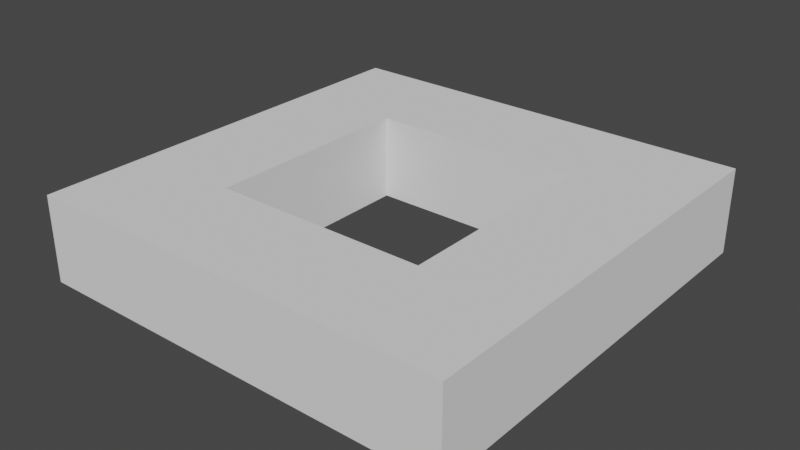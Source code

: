 # Source: Walls.blend  (saved by Blender 2.91.10; exported with 4.5.12 LTS)
import bpy
from mathutils import Matrix  # noqa: F401  (used for matrix-valued properties, if any)

bpy.ops.wm.read_factory_settings(use_empty=True)
scene = bpy.context.scene
scene.name = 'Scene'

# ---- collections
col_collection = bpy.data.collections.new('Collection'); scene.collection.children.link(col_collection)

# ---- world
world_world = bpy.data.worlds.new('World'); scene.world = world_world
world_world.use_nodes = True; world_world.node_tree.nodes.clear()
_N = world_world.node_tree.nodes; _L = world_world.node_tree.links
n0 = _N.new('ShaderNodeOutputWorld'); n0.name = 'World Output'; n0.location = (300, 300)
n1 = _N.new('ShaderNodeBackground'); n1.name = 'Background'; n1.location = (10, 300)
n1.inputs[0].default_value = (0.05088, 0.05088, 0.05088, 1.0)
_L.new(n1.outputs[0], n0.inputs[0])
n0.is_active_output = True
world_world.color = (0.05088, 0.05088, 0.05088)
world_world.use_sun_shadow = False
world_world.sun_shadow_jitter_overblur = 0.0

# ---- meshes
me_cube_001 = bpy.data.meshes.new('Cube.001')
me_cube_001.from_pydata([(-0.5, 0.5, -1.0), (-0.5, 0.5, 1.0), (0.5, 0.5, -1.0), (0.5, 0.5, 1.0), (-1.0, 1.0, 1.0), (1.0, 1.0, 1.0), (-1.0, 1.0, -1.0), (1.0, 1.0, -1.0)], [], [(6, 4, 5, 7), (1, 0, 2, 3), (1, 3, 5, 4), (2, 0, 6, 7), (6, 0, 1, 4), (7, 5, 3, 2)])
_uv = me_cube_001.uv_layers.new(name='UVMap')
_uv.uv.foreach_set('vector', [0.375, 0.25, 0.625, 0.25, 0.625, 0.5, 0.375, 0.5, 0.8125, 0.5625, 0.1875, 0.5625, 0.3125, 0.5625, 0.6875, 0.5625, 0.8125, 0.5625, 0.6875, 0.5625, 0.625, 0.5, 0.875, 0.5, 0.3125, 0.5625, 0.1875, 0.5625, 0.125, 0.5, 0.375, 0.5, 0.125, 0.5, 0.1875, 0.5625, 0.8125, 0.5625, 0.875, 0.5, 0.375, 0.5, 0.625, 0.5, 0.6875, 0.5625, 0.3125, 0.5625])
me_cube_001.use_remesh_fix_poles = True
me_cube_001.use_remesh_preserve_attributes = False
me_cube_001.use_mirror_vertex_groups = False
me_cube_001.update()
me_cube_002 = bpy.data.meshes.new('Cube.002')
me_cube_002.from_pydata([(0.5, -0.5, -1.0), (0.5, -0.5, 1.0), (0.5, 0.5, -1.0), (0.5, 0.5, 1.0), (1.0, 1.0, 1.0), (1.0, -1.0, 1.0), (1.0, 1.0, -1.0), (1.0, -1.0, -1.0)], [], [(6, 4, 5, 7), (3, 1, 5, 4), (0, 2, 6, 7), (3, 2, 0, 1), (6, 2, 3, 4), (7, 5, 1, 0)])
_uv = me_cube_002.uv_layers.new(name='UVMap')
_uv.uv.foreach_set('vector', [0.375, 0.5, 0.625, 0.5, 0.625, 0.75, 0.375, 0.75, 0.6875, 0.5625, 0.6875, 0.6875, 0.625, 0.75, 0.625, 0.5, 0.3125, 0.6875, 0.3125, 0.5625, 0.375, 0.5, 0.375, 0.75, 0.6875, 0.5625, 0.3125, 0.5625, 0.3125, 0.6875, 0.6875, 0.6875, 0.375, 0.5, 0.3125, 0.5625, 0.6875, 0.5625, 0.625, 0.5, 0.375, 0.75, 0.625, 0.75, 0.6875, 0.6875, 0.3125, 0.6875])
me_cube_002.use_remesh_fix_poles = True
me_cube_002.use_remesh_preserve_attributes = False
me_cube_002.use_mirror_vertex_groups = False
me_cube_002.update()
me_cube_003 = bpy.data.meshes.new('Cube.003')
me_cube_003.from_pydata([(-0.5, -0.5, -1.0), (-0.5, -0.5, 1.0), (0.5, -0.5, -1.0), (0.5, -0.5, 1.0), (-1.0, -1.0, 1.0), (1.0, -1.0, 1.0), (-1.0, -1.0, -1.0), (1.0, -1.0, -1.0)], [], [(7, 5, 4, 6), (3, 1, 4, 5), (0, 2, 7, 6), (3, 2, 0, 1), (6, 4, 1, 0), (7, 2, 3, 5)])
_uv = me_cube_003.uv_layers.new(name='UVMap')
_uv.uv.foreach_set('vector', [0.375, 0.75, 0.625, 0.75, 0.625, 1.0, 0.375, 1.0, 0.6875, 0.6875, 0.8125, 0.6875, 0.875, 0.75, 0.625, 0.75, 0.1875, 0.6875, 0.3125, 0.6875, 0.375, 0.75, 0.125, 0.75, 0.6875, 0.6875, 0.3125, 0.6875, 0.1875, 0.6875, 0.8125, 0.6875, 0.125, 0.75, 0.875, 0.75, 0.8125, 0.6875, 0.1875, 0.6875, 0.375, 0.75, 0.3125, 0.6875, 0.6875, 0.6875, 0.625, 0.75])
me_cube_003.use_remesh_fix_poles = True
me_cube_003.use_remesh_preserve_attributes = False
me_cube_003.use_mirror_vertex_groups = False
me_cube_003.update()
me_cube_004 = bpy.data.meshes.new('Cube.004')
me_cube_004.from_pydata([(-0.5, -0.5, -1.0), (-0.5, -0.5, 1.0), (-0.5, 0.5, -1.0), (-0.5, 0.5, 1.0), (-1.0, -1.0, 1.0), (-1.0, 1.0, 1.0), (-1.0, 1.0, -1.0), (-1.0, -1.0, -1.0)], [], [(7, 4, 5, 6), (1, 0, 2, 3), (1, 3, 5, 4), (2, 0, 7, 6), (7, 0, 1, 4), (6, 5, 3, 2)])
_uv = me_cube_004.uv_layers.new(name='UVMap')
_uv.uv.foreach_set('vector', [0.375, 0.0, 0.625, 0.0, 0.625, 0.25, 0.375, 0.25, 0.8125, 0.6875, 0.1875, 0.6875, 0.1875, 0.5625, 0.8125, 0.5625, 0.8125, 0.6875, 0.8125, 0.5625, 0.875, 0.5, 0.875, 0.75, 0.1875, 0.5625, 0.1875, 0.6875, 0.125, 0.75, 0.125, 0.5, 0.125, 0.75, 0.1875, 0.6875, 0.8125, 0.6875, 0.875, 0.75, 0.125, 0.5, 0.875, 0.5, 0.8125, 0.5625, 0.1875, 0.5625])
me_cube_004.use_remesh_fix_poles = True
me_cube_004.use_remesh_preserve_attributes = False
me_cube_004.use_mirror_vertex_groups = False
me_cube_004.update()

# ---- objects
ob_wall = bpy.data.objects.new('Wall', me_cube_001)
ob_wall_001 = bpy.data.objects.new('Wall.001', me_cube_002)
ob_space = bpy.data.objects.new('Space', me_cube_003)
ob_wall_002 = bpy.data.objects.new('Wall.002', me_cube_004)

# ---- transforms, parenting, visibility, modifiers, constraints
ob_wall.location = (0.0, 0.0, 0.0)
ob_wall.scale = (1.0, 1.0, 0.2)
ob_wall.lineart.crease_threshold = 0.0
ob_wall_001.location = (0.0, 0.0, 0.0)
ob_wall_001.scale = (1.0, 1.0, 0.2)
ob_wall_001.lineart.crease_threshold = 0.0
ob_space.location = (0.0, 0.0, 0.0)
ob_space.scale = (1.0, 1.0, 0.2)
ob_space.lineart.crease_threshold = 0.0
ob_wall_002.location = (0.0, 0.0, 0.0)
ob_wall_002.scale = (1.0, 1.0, 0.2)
ob_wall_002.lineart.crease_threshold = 0.0

# ---- collection membership
col_collection.objects.link(ob_wall)
col_collection.objects.link(ob_wall_001)
col_collection.objects.link(ob_space)
col_collection.objects.link(ob_wall_002)

# ---- scene / render settings (as saved in the file)
scene.frame_start = 1; scene.frame_end = 250; scene.frame_set(1)
scene.render.engine = 'BLENDER_EEVEE_NEXT'
scene.cycles.use_denoising = False
scene.cycles.samples = 128
scene.cycles.sampling_pattern = 'TABULATED_SOBOL'
scene.cycles.use_adaptive_sampling = False
scene.cycles.use_light_tree = False
scene.view_settings.view_transform = 'Filmic'
bpy.context.view_layer.update()

# ---- added for rendering (the .blend has no active camera and no usable light): camera, sun
cam_auto = bpy.data.cameras.new('AutoCamera')
cam_auto.lens = 50.0
cam_auto.sensor_width = 36.0
cam_auto.clip_end = 1000.0
ob_auto_camera = bpy.data.objects.new('AutoCamera', cam_auto)
scene.collection.objects.link(ob_auto_camera)
ob_auto_camera.location = (2.64297, -3.17156, 2.11438)
ob_auto_camera.rotation_euler = (1.09748, -7.21219e-08, 0.694738)
scene.camera = ob_auto_camera
light_auto_sun = bpy.data.lights.new('AutoSun', 'SUN')
light_auto_sun.energy = 3.0
light_auto_sun.angle = 0.0523599
ob_auto_sun = bpy.data.objects.new('AutoSun', light_auto_sun)
scene.collection.objects.link(ob_auto_sun)
ob_auto_sun.rotation_euler = (0.872665, 0.174533, 0.523599)
bpy.context.view_layer.update()
